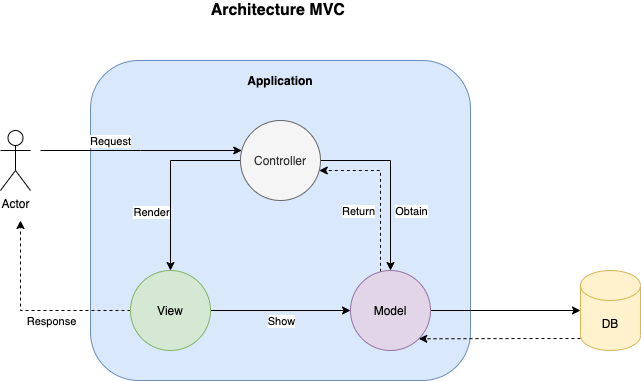

The diagram above was exported from draw.io. Its source (the exported page's mxGraphModel, read from the mxfile embedded in the PNG):
<mxGraphModel dx="946" dy="623" grid="1" gridSize="10" guides="1" tooltips="1" connect="1" arrows="1" fold="1" page="1" pageScale="1" pageWidth="827" pageHeight="1169" math="0" shadow="0">
  <root>
    <mxCell id="WIyWlLk6GJQsqaUBKTNV-0" />
    <mxCell id="WIyWlLk6GJQsqaUBKTNV-1" parent="WIyWlLk6GJQsqaUBKTNV-0" />
    <mxCell id="ox_Nq8bxuCjSuJzx47Tf-5" value="" style="rounded=1;whiteSpace=wrap;html=1;fillColor=#dae8fc;strokeColor=#6c8ebf;" vertex="1" parent="WIyWlLk6GJQsqaUBKTNV-1">
      <mxGeometry x="200" y="90" width="380" height="320" as="geometry" />
    </mxCell>
    <mxCell id="ox_Nq8bxuCjSuJzx47Tf-0" value="&lt;b&gt;&lt;font style=&quot;font-size: 16px&quot;&gt;Architecture MVC&amp;nbsp;&lt;/font&gt;&lt;/b&gt;" style="text;html=1;strokeColor=none;fillColor=none;align=center;verticalAlign=middle;whiteSpace=wrap;rounded=0;" vertex="1" parent="WIyWlLk6GJQsqaUBKTNV-1">
      <mxGeometry x="313" y="30" width="154" height="20" as="geometry" />
    </mxCell>
    <mxCell id="ox_Nq8bxuCjSuJzx47Tf-14" style="edgeStyle=orthogonalEdgeStyle;rounded=0;orthogonalLoop=1;jettySize=auto;html=1;" edge="1" parent="WIyWlLk6GJQsqaUBKTNV-1" target="ox_Nq8bxuCjSuJzx47Tf-2">
      <mxGeometry relative="1" as="geometry">
        <mxPoint x="150" y="180" as="sourcePoint" />
        <Array as="points">
          <mxPoint x="250" y="180" />
          <mxPoint x="250" y="180" />
        </Array>
      </mxGeometry>
    </mxCell>
    <mxCell id="ox_Nq8bxuCjSuJzx47Tf-23" value="Request" style="edgeLabel;html=1;align=center;verticalAlign=middle;resizable=0;points=[];" vertex="1" connectable="0" parent="ox_Nq8bxuCjSuJzx47Tf-14">
      <mxGeometry x="-0.3144" y="1" relative="1" as="geometry">
        <mxPoint y="-9" as="offset" />
      </mxGeometry>
    </mxCell>
    <mxCell id="ox_Nq8bxuCjSuJzx47Tf-1" value="Actor" style="shape=umlActor;verticalLabelPosition=bottom;verticalAlign=top;html=1;outlineConnect=0;" vertex="1" parent="WIyWlLk6GJQsqaUBKTNV-1">
      <mxGeometry x="110" y="160" width="30" height="60" as="geometry" />
    </mxCell>
    <mxCell id="ox_Nq8bxuCjSuJzx47Tf-12" style="edgeStyle=orthogonalEdgeStyle;rounded=0;orthogonalLoop=1;jettySize=auto;html=1;" edge="1" parent="WIyWlLk6GJQsqaUBKTNV-1" source="ox_Nq8bxuCjSuJzx47Tf-2" target="ox_Nq8bxuCjSuJzx47Tf-4">
      <mxGeometry relative="1" as="geometry" />
    </mxCell>
    <mxCell id="ox_Nq8bxuCjSuJzx47Tf-19" value="Obtain" style="edgeLabel;html=1;align=center;verticalAlign=middle;resizable=0;points=[];" vertex="1" connectable="0" parent="ox_Nq8bxuCjSuJzx47Tf-12">
      <mxGeometry x="0.2333" y="2" relative="1" as="geometry">
        <mxPoint x="18" y="9" as="offset" />
      </mxGeometry>
    </mxCell>
    <mxCell id="ox_Nq8bxuCjSuJzx47Tf-13" style="edgeStyle=orthogonalEdgeStyle;rounded=0;orthogonalLoop=1;jettySize=auto;html=1;entryX=0.5;entryY=0;entryDx=0;entryDy=0;" edge="1" parent="WIyWlLk6GJQsqaUBKTNV-1" source="ox_Nq8bxuCjSuJzx47Tf-2" target="ox_Nq8bxuCjSuJzx47Tf-3">
      <mxGeometry relative="1" as="geometry" />
    </mxCell>
    <mxCell id="ox_Nq8bxuCjSuJzx47Tf-18" value="Render" style="edgeLabel;html=1;align=center;verticalAlign=middle;resizable=0;points=[];" vertex="1" connectable="0" parent="ox_Nq8bxuCjSuJzx47Tf-13">
      <mxGeometry x="0.3444" y="2" relative="1" as="geometry">
        <mxPoint x="-22" as="offset" />
      </mxGeometry>
    </mxCell>
    <mxCell id="ox_Nq8bxuCjSuJzx47Tf-2" value="Controller" style="ellipse;whiteSpace=wrap;html=1;aspect=fixed;fillColor=#f5f5f5;strokeColor=#666666;fontColor=#333333;" vertex="1" parent="WIyWlLk6GJQsqaUBKTNV-1">
      <mxGeometry x="350" y="150" width="80" height="80" as="geometry" />
    </mxCell>
    <mxCell id="ox_Nq8bxuCjSuJzx47Tf-11" style="edgeStyle=orthogonalEdgeStyle;rounded=0;orthogonalLoop=1;jettySize=auto;html=1;entryX=0;entryY=0.5;entryDx=0;entryDy=0;" edge="1" parent="WIyWlLk6GJQsqaUBKTNV-1" source="ox_Nq8bxuCjSuJzx47Tf-3" target="ox_Nq8bxuCjSuJzx47Tf-4">
      <mxGeometry relative="1" as="geometry" />
    </mxCell>
    <mxCell id="ox_Nq8bxuCjSuJzx47Tf-20" value="Show" style="edgeLabel;html=1;align=center;verticalAlign=middle;resizable=0;points=[];" vertex="1" connectable="0" parent="ox_Nq8bxuCjSuJzx47Tf-11">
      <mxGeometry x="0.1714" y="3" relative="1" as="geometry">
        <mxPoint x="-12" y="13" as="offset" />
      </mxGeometry>
    </mxCell>
    <mxCell id="ox_Nq8bxuCjSuJzx47Tf-22" style="edgeStyle=orthogonalEdgeStyle;rounded=0;orthogonalLoop=1;jettySize=auto;html=1;dashed=1;" edge="1" parent="WIyWlLk6GJQsqaUBKTNV-1" source="ox_Nq8bxuCjSuJzx47Tf-3">
      <mxGeometry relative="1" as="geometry">
        <mxPoint x="130" y="250" as="targetPoint" />
      </mxGeometry>
    </mxCell>
    <mxCell id="ox_Nq8bxuCjSuJzx47Tf-24" value="Response" style="edgeLabel;html=1;align=center;verticalAlign=middle;resizable=0;points=[];" vertex="1" connectable="0" parent="ox_Nq8bxuCjSuJzx47Tf-22">
      <mxGeometry x="-0.36" y="3" relative="1" as="geometry">
        <mxPoint x="-16" y="7" as="offset" />
      </mxGeometry>
    </mxCell>
    <mxCell id="ox_Nq8bxuCjSuJzx47Tf-3" value="View" style="ellipse;whiteSpace=wrap;html=1;aspect=fixed;fillColor=#d5e8d4;strokeColor=#82b366;" vertex="1" parent="WIyWlLk6GJQsqaUBKTNV-1">
      <mxGeometry x="240" y="300" width="80" height="80" as="geometry" />
    </mxCell>
    <mxCell id="ox_Nq8bxuCjSuJzx47Tf-9" style="edgeStyle=orthogonalEdgeStyle;rounded=0;orthogonalLoop=1;jettySize=auto;html=1;entryX=0;entryY=0.5;entryDx=0;entryDy=0;entryPerimeter=0;" edge="1" parent="WIyWlLk6GJQsqaUBKTNV-1" source="ox_Nq8bxuCjSuJzx47Tf-4" target="ox_Nq8bxuCjSuJzx47Tf-7">
      <mxGeometry relative="1" as="geometry" />
    </mxCell>
    <mxCell id="ox_Nq8bxuCjSuJzx47Tf-21" style="edgeStyle=orthogonalEdgeStyle;rounded=0;orthogonalLoop=1;jettySize=auto;html=1;dashed=1;" edge="1" parent="WIyWlLk6GJQsqaUBKTNV-1" source="ox_Nq8bxuCjSuJzx47Tf-4" target="ox_Nq8bxuCjSuJzx47Tf-2">
      <mxGeometry relative="1" as="geometry">
        <Array as="points">
          <mxPoint x="490" y="200" />
        </Array>
      </mxGeometry>
    </mxCell>
    <mxCell id="ox_Nq8bxuCjSuJzx47Tf-25" value="Return" style="edgeLabel;html=1;align=center;verticalAlign=middle;resizable=0;points=[];" vertex="1" connectable="0" parent="ox_Nq8bxuCjSuJzx47Tf-21">
      <mxGeometry x="-0.2461" y="2" relative="1" as="geometry">
        <mxPoint x="-21" as="offset" />
      </mxGeometry>
    </mxCell>
    <mxCell id="ox_Nq8bxuCjSuJzx47Tf-4" value="Model" style="ellipse;whiteSpace=wrap;html=1;aspect=fixed;fillColor=#e1d5e7;strokeColor=#9673a6;" vertex="1" parent="WIyWlLk6GJQsqaUBKTNV-1">
      <mxGeometry x="460" y="300" width="80" height="80" as="geometry" />
    </mxCell>
    <mxCell id="ox_Nq8bxuCjSuJzx47Tf-6" value="&lt;b&gt;Application&lt;/b&gt;" style="text;html=1;strokeColor=none;fillColor=none;align=center;verticalAlign=middle;whiteSpace=wrap;rounded=0;" vertex="1" parent="WIyWlLk6GJQsqaUBKTNV-1">
      <mxGeometry x="370" y="100" width="40" height="20" as="geometry" />
    </mxCell>
    <mxCell id="ox_Nq8bxuCjSuJzx47Tf-10" style="edgeStyle=orthogonalEdgeStyle;rounded=0;orthogonalLoop=1;jettySize=auto;html=1;entryX=1;entryY=1;entryDx=0;entryDy=0;dashed=1;" edge="1" parent="WIyWlLk6GJQsqaUBKTNV-1" source="ox_Nq8bxuCjSuJzx47Tf-7" target="ox_Nq8bxuCjSuJzx47Tf-4">
      <mxGeometry relative="1" as="geometry">
        <Array as="points">
          <mxPoint x="650" y="368" />
          <mxPoint x="650" y="368" />
        </Array>
      </mxGeometry>
    </mxCell>
    <mxCell id="ox_Nq8bxuCjSuJzx47Tf-7" value="DB" style="shape=cylinder3;whiteSpace=wrap;html=1;boundedLbl=1;backgroundOutline=1;size=15;fillColor=#fff2cc;strokeColor=#d6b656;" vertex="1" parent="WIyWlLk6GJQsqaUBKTNV-1">
      <mxGeometry x="690" y="300" width="60" height="80" as="geometry" />
    </mxCell>
  </root>
</mxGraphModel>